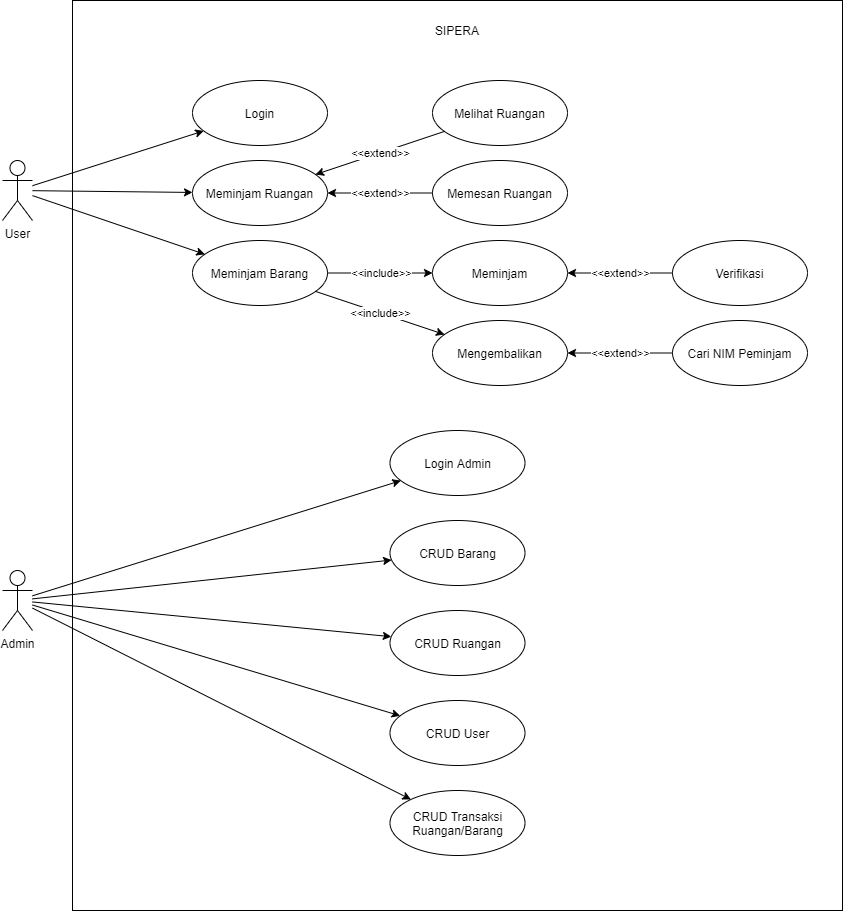

The diagram above was exported from draw.io. Its source (the exported page's mxGraphModel, read from the mxfile embedded in the PNG):
<mxGraphModel dx="1038" dy="580" grid="1" gridSize="10" guides="1" tooltips="1" connect="1" arrows="1" fold="1" page="1" pageScale="1" pageWidth="850" pageHeight="1100" math="0" shadow="0">
  <root>
    <mxCell id="0" />
    <mxCell id="1" parent="0" />
    <mxCell id="g42eXebqY9HL4UC1g8jL-2" value="" style="rounded=0;whiteSpace=wrap;html=1;" vertex="1" parent="1">
      <mxGeometry x="140" y="40" width="770" height="910" as="geometry" />
    </mxCell>
    <mxCell id="g42eXebqY9HL4UC1g8jL-3" value="SIPERA" style="text;html=1;strokeColor=none;fillColor=none;align=center;verticalAlign=middle;whiteSpace=wrap;rounded=0;" vertex="1" parent="1">
      <mxGeometry x="455" y="60" width="140" height="20" as="geometry" />
    </mxCell>
    <mxCell id="g42eXebqY9HL4UC1g8jL-9" style="rounded=0;orthogonalLoop=1;jettySize=auto;html=1;" edge="1" parent="1" source="g42eXebqY9HL4UC1g8jL-4" target="g42eXebqY9HL4UC1g8jL-8">
      <mxGeometry relative="1" as="geometry" />
    </mxCell>
    <mxCell id="g42eXebqY9HL4UC1g8jL-14" style="edgeStyle=none;rounded=0;orthogonalLoop=1;jettySize=auto;html=1;" edge="1" parent="1" source="g42eXebqY9HL4UC1g8jL-4" target="g42eXebqY9HL4UC1g8jL-12">
      <mxGeometry relative="1" as="geometry" />
    </mxCell>
    <mxCell id="g42eXebqY9HL4UC1g8jL-15" style="edgeStyle=none;rounded=0;orthogonalLoop=1;jettySize=auto;html=1;" edge="1" parent="1" source="g42eXebqY9HL4UC1g8jL-4" target="g42eXebqY9HL4UC1g8jL-13">
      <mxGeometry relative="1" as="geometry" />
    </mxCell>
    <mxCell id="g42eXebqY9HL4UC1g8jL-4" value="User" style="shape=umlActor;verticalLabelPosition=bottom;verticalAlign=top;html=1;outlineConnect=0;" vertex="1" parent="1">
      <mxGeometry x="70" y="200" width="30" height="60" as="geometry" />
    </mxCell>
    <mxCell id="g42eXebqY9HL4UC1g8jL-44" style="edgeStyle=none;rounded=0;orthogonalLoop=1;jettySize=auto;html=1;" edge="1" parent="1" source="g42eXebqY9HL4UC1g8jL-5" target="g42eXebqY9HL4UC1g8jL-39">
      <mxGeometry relative="1" as="geometry" />
    </mxCell>
    <mxCell id="g42eXebqY9HL4UC1g8jL-45" style="edgeStyle=none;rounded=0;orthogonalLoop=1;jettySize=auto;html=1;" edge="1" parent="1" source="g42eXebqY9HL4UC1g8jL-5" target="g42eXebqY9HL4UC1g8jL-41">
      <mxGeometry relative="1" as="geometry" />
    </mxCell>
    <mxCell id="g42eXebqY9HL4UC1g8jL-46" style="edgeStyle=none;rounded=0;orthogonalLoop=1;jettySize=auto;html=1;" edge="1" parent="1" source="g42eXebqY9HL4UC1g8jL-5" target="g42eXebqY9HL4UC1g8jL-40">
      <mxGeometry relative="1" as="geometry" />
    </mxCell>
    <mxCell id="g42eXebqY9HL4UC1g8jL-47" style="edgeStyle=none;rounded=0;orthogonalLoop=1;jettySize=auto;html=1;" edge="1" parent="1" source="g42eXebqY9HL4UC1g8jL-5" target="g42eXebqY9HL4UC1g8jL-42">
      <mxGeometry relative="1" as="geometry" />
    </mxCell>
    <mxCell id="g42eXebqY9HL4UC1g8jL-48" style="edgeStyle=none;rounded=0;orthogonalLoop=1;jettySize=auto;html=1;" edge="1" parent="1" source="g42eXebqY9HL4UC1g8jL-5" target="g42eXebqY9HL4UC1g8jL-43">
      <mxGeometry relative="1" as="geometry" />
    </mxCell>
    <mxCell id="g42eXebqY9HL4UC1g8jL-5" value="Admin" style="shape=umlActor;verticalLabelPosition=bottom;verticalAlign=top;html=1;outlineConnect=0;" vertex="1" parent="1">
      <mxGeometry x="70" y="610" width="30" height="60" as="geometry" />
    </mxCell>
    <mxCell id="g42eXebqY9HL4UC1g8jL-8" value="Login" style="ellipse;whiteSpace=wrap;html=1;" vertex="1" parent="1">
      <mxGeometry x="260" y="120" width="135" height="65" as="geometry" />
    </mxCell>
    <mxCell id="g42eXebqY9HL4UC1g8jL-12" value="Meminjam Ruangan" style="ellipse;whiteSpace=wrap;html=1;" vertex="1" parent="1">
      <mxGeometry x="260" y="200" width="135" height="65" as="geometry" />
    </mxCell>
    <mxCell id="g42eXebqY9HL4UC1g8jL-13" value="Meminjam Barang" style="ellipse;whiteSpace=wrap;html=1;" vertex="1" parent="1">
      <mxGeometry x="260" y="280" width="135" height="65" as="geometry" />
    </mxCell>
    <mxCell id="g42eXebqY9HL4UC1g8jL-16" value="Melihat Ruangan" style="ellipse;whiteSpace=wrap;html=1;" vertex="1" parent="1">
      <mxGeometry x="500" y="120" width="135" height="65" as="geometry" />
    </mxCell>
    <mxCell id="g42eXebqY9HL4UC1g8jL-17" value="Memesan Ruangan" style="ellipse;whiteSpace=wrap;html=1;" vertex="1" parent="1">
      <mxGeometry x="500" y="200" width="135" height="65" as="geometry" />
    </mxCell>
    <mxCell id="g42eXebqY9HL4UC1g8jL-18" value="Meminjam" style="ellipse;whiteSpace=wrap;html=1;" vertex="1" parent="1">
      <mxGeometry x="500" y="280" width="135" height="65" as="geometry" />
    </mxCell>
    <mxCell id="g42eXebqY9HL4UC1g8jL-19" value="Mengembalikan" style="ellipse;whiteSpace=wrap;html=1;" vertex="1" parent="1">
      <mxGeometry x="500" y="360" width="135" height="65" as="geometry" />
    </mxCell>
    <mxCell id="g42eXebqY9HL4UC1g8jL-20" value="Verifikasi" style="ellipse;whiteSpace=wrap;html=1;" vertex="1" parent="1">
      <mxGeometry x="740" y="280" width="135" height="65" as="geometry" />
    </mxCell>
    <mxCell id="g42eXebqY9HL4UC1g8jL-21" value="Cari NIM Peminjam" style="ellipse;whiteSpace=wrap;html=1;" vertex="1" parent="1">
      <mxGeometry x="740" y="360" width="135" height="65" as="geometry" />
    </mxCell>
    <mxCell id="g42eXebqY9HL4UC1g8jL-26" value="" style="endArrow=classic;html=1;" edge="1" parent="1" source="g42eXebqY9HL4UC1g8jL-16" target="g42eXebqY9HL4UC1g8jL-12">
      <mxGeometry relative="1" as="geometry">
        <mxPoint x="430" y="312" as="sourcePoint" />
        <mxPoint x="530" y="312" as="targetPoint" />
      </mxGeometry>
    </mxCell>
    <mxCell id="g42eXebqY9HL4UC1g8jL-27" value="&amp;lt;&amp;lt;extend&amp;gt;&amp;gt;" style="edgeLabel;resizable=0;html=1;align=center;verticalAlign=middle;" connectable="0" vertex="1" parent="g42eXebqY9HL4UC1g8jL-26">
      <mxGeometry relative="1" as="geometry" />
    </mxCell>
    <mxCell id="g42eXebqY9HL4UC1g8jL-28" value="" style="endArrow=classic;html=1;" edge="1" parent="1" source="g42eXebqY9HL4UC1g8jL-17" target="g42eXebqY9HL4UC1g8jL-12">
      <mxGeometry relative="1" as="geometry">
        <mxPoint x="537.6409080767928" y="214.40778281474252" as="sourcePoint" />
        <mxPoint x="454.85050761678644" y="250.58768895965432" as="targetPoint" />
      </mxGeometry>
    </mxCell>
    <mxCell id="g42eXebqY9HL4UC1g8jL-29" value="&amp;lt;&amp;lt;extend&amp;gt;&amp;gt;" style="edgeLabel;resizable=0;html=1;align=center;verticalAlign=middle;" connectable="0" vertex="1" parent="g42eXebqY9HL4UC1g8jL-28">
      <mxGeometry relative="1" as="geometry" />
    </mxCell>
    <mxCell id="g42eXebqY9HL4UC1g8jL-30" value="" style="endArrow=classic;html=1;" edge="1" parent="1" source="g42eXebqY9HL4UC1g8jL-13" target="g42eXebqY9HL4UC1g8jL-18">
      <mxGeometry relative="1" as="geometry">
        <mxPoint x="547.6409080767928" y="224.40778281474252" as="sourcePoint" />
        <mxPoint x="464.85050761678644" y="260.5876889596543" as="targetPoint" />
      </mxGeometry>
    </mxCell>
    <mxCell id="g42eXebqY9HL4UC1g8jL-31" value="&amp;lt;&amp;lt;include&amp;gt;&amp;gt;" style="edgeLabel;resizable=0;html=1;align=center;verticalAlign=middle;" connectable="0" vertex="1" parent="g42eXebqY9HL4UC1g8jL-30">
      <mxGeometry relative="1" as="geometry" />
    </mxCell>
    <mxCell id="g42eXebqY9HL4UC1g8jL-32" value="" style="endArrow=classic;html=1;" edge="1" parent="1" source="g42eXebqY9HL4UC1g8jL-13" target="g42eXebqY9HL4UC1g8jL-19">
      <mxGeometry relative="1" as="geometry">
        <mxPoint x="557.6409080767928" y="234.40778281474252" as="sourcePoint" />
        <mxPoint x="474.85050761678644" y="270.5876889596543" as="targetPoint" />
      </mxGeometry>
    </mxCell>
    <mxCell id="g42eXebqY9HL4UC1g8jL-33" value="&amp;lt;&amp;lt;include&amp;gt;&amp;gt;" style="edgeLabel;resizable=0;html=1;align=center;verticalAlign=middle;" connectable="0" vertex="1" parent="g42eXebqY9HL4UC1g8jL-32">
      <mxGeometry relative="1" as="geometry" />
    </mxCell>
    <mxCell id="g42eXebqY9HL4UC1g8jL-34" value="" style="endArrow=classic;html=1;" edge="1" parent="1" source="g42eXebqY9HL4UC1g8jL-20" target="g42eXebqY9HL4UC1g8jL-18">
      <mxGeometry relative="1" as="geometry">
        <mxPoint x="567.6409080767928" y="244.40778281474252" as="sourcePoint" />
        <mxPoint x="484.85050761678644" y="280.5876889596543" as="targetPoint" />
      </mxGeometry>
    </mxCell>
    <mxCell id="g42eXebqY9HL4UC1g8jL-35" value="&amp;lt;&amp;lt;extend&amp;gt;&amp;gt;" style="edgeLabel;resizable=0;html=1;align=center;verticalAlign=middle;" connectable="0" vertex="1" parent="g42eXebqY9HL4UC1g8jL-34">
      <mxGeometry relative="1" as="geometry" />
    </mxCell>
    <mxCell id="g42eXebqY9HL4UC1g8jL-36" value="" style="endArrow=classic;html=1;" edge="1" parent="1" source="g42eXebqY9HL4UC1g8jL-21" target="g42eXebqY9HL4UC1g8jL-19">
      <mxGeometry relative="1" as="geometry">
        <mxPoint x="577.6409080767928" y="254.40778281474252" as="sourcePoint" />
        <mxPoint x="494.85050761678644" y="290.5876889596543" as="targetPoint" />
      </mxGeometry>
    </mxCell>
    <mxCell id="g42eXebqY9HL4UC1g8jL-37" value="&amp;lt;&amp;lt;extend&amp;gt;&amp;gt;" style="edgeLabel;resizable=0;html=1;align=center;verticalAlign=middle;" connectable="0" vertex="1" parent="g42eXebqY9HL4UC1g8jL-36">
      <mxGeometry relative="1" as="geometry" />
    </mxCell>
    <mxCell id="g42eXebqY9HL4UC1g8jL-39" value="Login Admin" style="ellipse;whiteSpace=wrap;html=1;" vertex="1" parent="1">
      <mxGeometry x="457.5" y="470" width="135" height="65" as="geometry" />
    </mxCell>
    <mxCell id="g42eXebqY9HL4UC1g8jL-40" value="CRUD Ruangan" style="ellipse;whiteSpace=wrap;html=1;" vertex="1" parent="1">
      <mxGeometry x="457.5" y="650" width="135" height="65" as="geometry" />
    </mxCell>
    <mxCell id="g42eXebqY9HL4UC1g8jL-41" value="CRUD Barang" style="ellipse;whiteSpace=wrap;html=1;" vertex="1" parent="1">
      <mxGeometry x="457.5" y="560" width="135" height="65" as="geometry" />
    </mxCell>
    <mxCell id="g42eXebqY9HL4UC1g8jL-42" value="CRUD User" style="ellipse;whiteSpace=wrap;html=1;" vertex="1" parent="1">
      <mxGeometry x="457.5" y="740" width="135" height="65" as="geometry" />
    </mxCell>
    <mxCell id="g42eXebqY9HL4UC1g8jL-43" value="CRUD Transaksi Ruangan/Barang" style="ellipse;whiteSpace=wrap;html=1;" vertex="1" parent="1">
      <mxGeometry x="457.5" y="830" width="135" height="65" as="geometry" />
    </mxCell>
  </root>
</mxGraphModel>